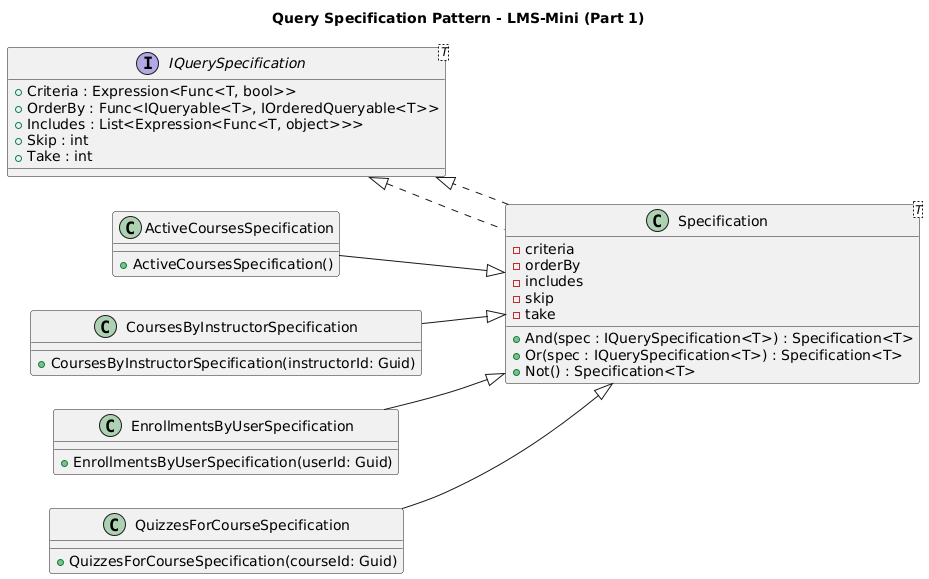

The diagram above was rendered by PlantUML. Its source (embedded in the PNG):
@startuml
title Query Specification Pattern - LMS-Mini (Part 1)
left to right direction
' ==== Interfaces ====
interface "IQuerySpecification<T>" as IQuerySpecificationT {
  +Criteria : Expression<Func<T, bool>>
  +OrderBy : Func<IQueryable<T>, IOrderedQueryable<T>>
  +Includes : List<Expression<Func<T, object>>>
  +Skip : int
  +Take : int
}

' ==== Base Specification ====
class "Specification<T>" as SpecificationT implements IQuerySpecificationT {
  -criteria
  -orderBy
  -includes
  -skip
  -take
  +And(spec : IQuerySpecification<T>) : Specification<T>
  +Or(spec : IQuerySpecification<T>) : Specification<T>
  +Not() : Specification<T>
}

' ==== Domain-specific Specifications ====
class ActiveCoursesSpecification {
  +ActiveCoursesSpecification()
}
class CoursesByInstructorSpecification {
  +CoursesByInstructorSpecification(instructorId: Guid)
}
class EnrollmentsByUserSpecification {
  +EnrollmentsByUserSpecification(userId: Guid)
}
class QuizzesForCourseSpecification {
  +QuizzesForCourseSpecification(courseId: Guid)
}

' ==== Relationships ====
SpecificationT ..|> IQuerySpecificationT
ActiveCoursesSpecification --|> SpecificationT
CoursesByInstructorSpecification --|> SpecificationT
EnrollmentsByUserSpecification --|> SpecificationT
QuizzesForCourseSpecification --|> SpecificationT
@enduml